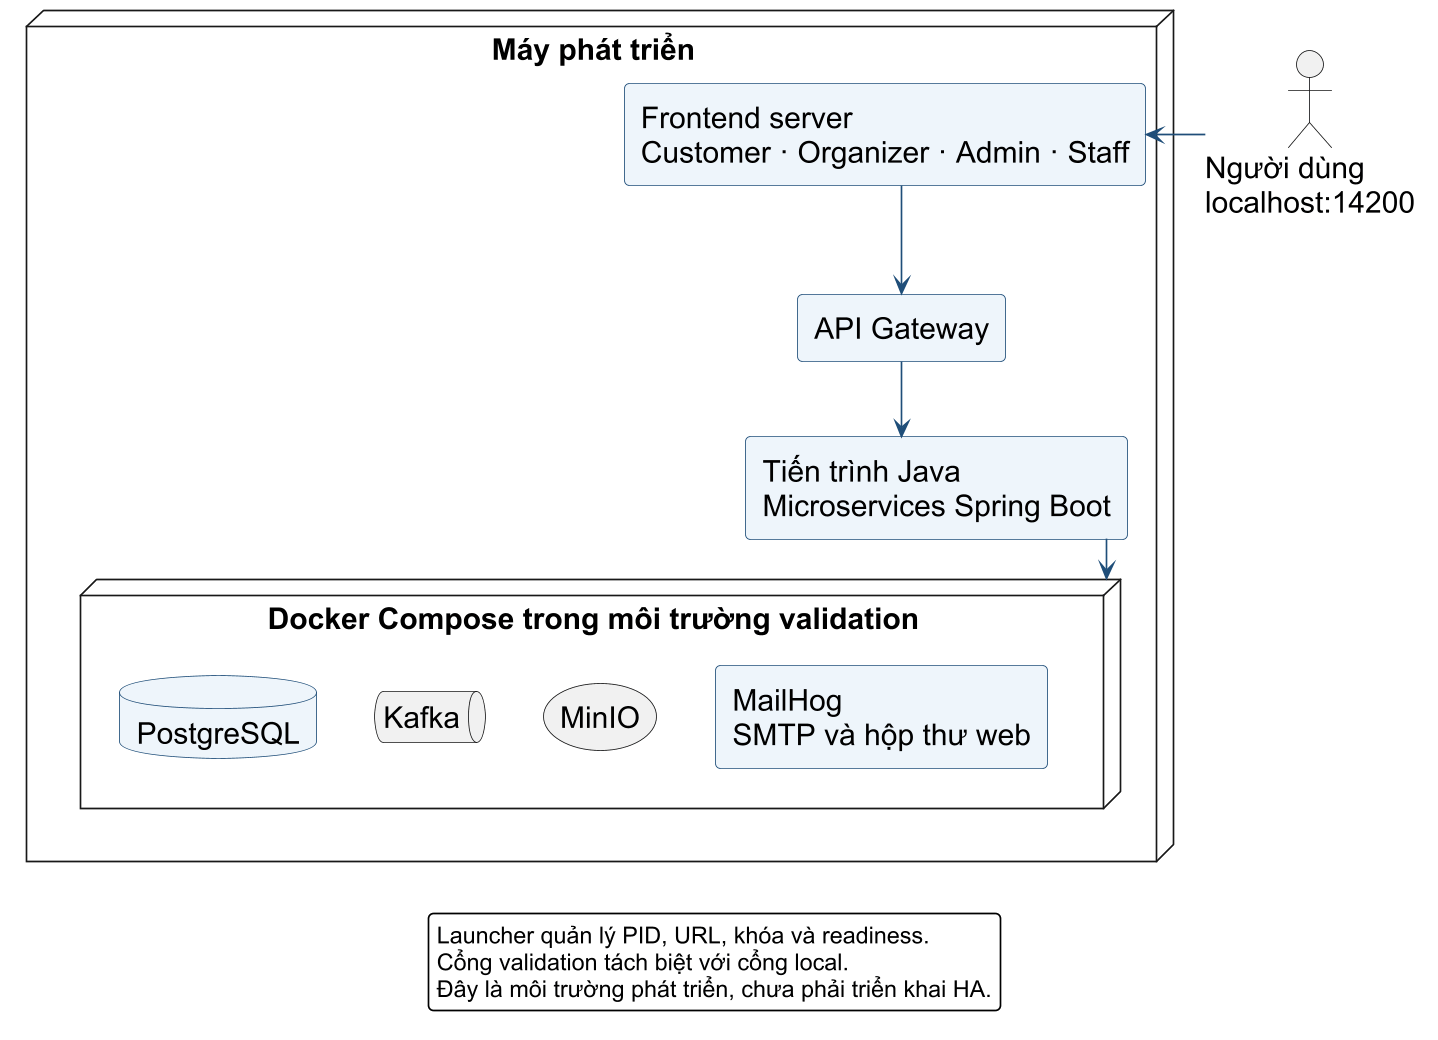

The diagram above was rendered by PlantUML. Its source (embedded in the PNG):
@startuml
skinparam backgroundColor white
skinparam defaultFontName Arial
skinparam defaultFontSize 18
skinparam shadowing false
skinparam roundcorner 6
skinparam dpi 160
skinparam ArrowColor #1F4E79
skinparam LineColor #1F4E79
skinparam RectangleBackgroundColor #EEF5FB
skinparam RectangleBorderColor #1F4E79
skinparam ComponentBackgroundColor #D9EAF7
skinparam ComponentBorderColor #1F4E79
skinparam DatabaseBackgroundColor #EEF5FB
skinparam DatabaseBorderColor #1F4E79
skinparam StateBackgroundColor #EEF5FB
skinparam StateBorderColor #1F4E79
skinparam ActivityBackgroundColor #EEF5FB
skinparam ActivityBorderColor #1F4E79
skinparam ActivityDiamondBackgroundColor #D9EAF7
skinparam ActivityDiamondBorderColor #1F4E79
skinparam NoteBackgroundColor #F4F4F4
skinparam NoteBorderColor #708090
skinparam packageStyle rectangle
skinparam nodesep 35
skinparam ranksep 45
skinparam linetype ortho
actor "Người dùng\nlocalhost:14200" as U
node "Máy phát triển" {
 rectangle "Frontend server\nCustomer · Organizer · Admin · Staff" as F
 rectangle "API Gateway" as G
 rectangle "Tiến trình Java\nMicroservices Spring Boot" as S
 node "Docker Compose trong môi trường validation" as INFRA {
  database "PostgreSQL" as DB
  queue "Kafka" as K
  storage "MinIO" as M
  rectangle "MailHog\nSMTP và hộp thư web" as E
  DB -[hidden]right- K
  K -[hidden]right- M
  M -[hidden]right- E
 }
 F -down-> G
 G -down-> S
 S -down-> INFRA
}
U -right-> F
legend bottom
Launcher quản lý PID, URL, khóa và readiness.
Cổng validation tách biệt với cổng local.
Đây là môi trường phát triển, chưa phải triển khai HA.
endlegend
@enduml